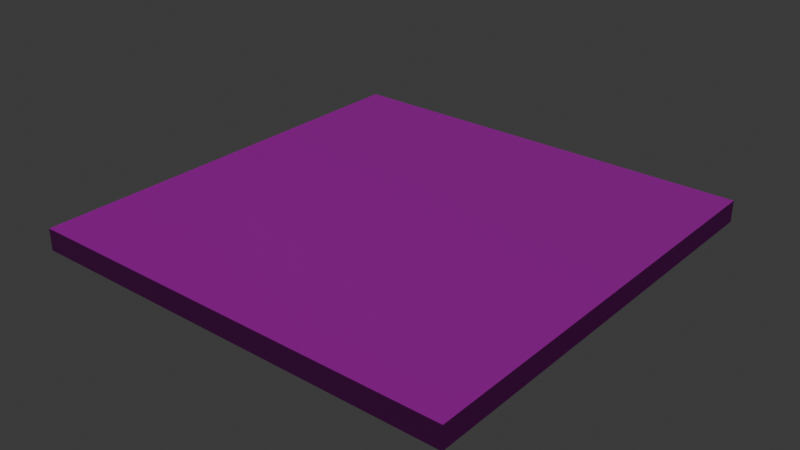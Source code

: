 # Source: library2.blend  (saved by Blender 4.3.34; exported with 4.5.12 LTS)
import bpy
from mathutils import Matrix  # noqa: F401  (used for matrix-valued properties, if any)

bpy.ops.wm.read_factory_settings(use_empty=True)
scene = bpy.context.scene
scene.name = 'Scene'

# ---- collections
col_collection = bpy.data.collections.new('Collection'); scene.collection.children.link(col_collection)

# ---- images (referenced by path relative to the original .blend; pixels are not part of the script)
import os
ASSET_DIR = os.environ.get("B2B_ASSET_DIR", "")  # directory of the original .blend (textures are referenced by path, not embedded)
HERE = os.path.dirname(os.path.abspath(__file__))  # packed textures are extracted next to this script under _unpacked/

def load_image(name, relpath, width, height, colorspace="sRGB"):
    """Load a texture the original file referenced (path relative to the .blend, or extracted next to this script)."""
    p = next((c for c in (os.path.join(HERE, relpath), os.path.join(ASSET_DIR, relpath)) if relpath and os.path.exists(c)), "")
    if p:
        img = bpy.data.images.load(p, check_existing=True)
        img.name = name
    else:  # same state as the original file: an image datablock whose file is absent (Cycles renders it pink)
        img = bpy.data.images.new(name, width, height)
        img.source = "FILE"
        img.filepath = "//" + (relpath or name)
    img.colorspace_settings.name = colorspace
    return img
img_concrete = load_image('concrete', 'concrete_normal.jpg', 1024, 1024, 'sRGB')
img_concrete_color_jpg = load_image('concrete_color.jpg', 'concrete_color.jpg', 1024, 1024, 'sRGB')
img_concrete_normal_jpg = load_image('concrete_normal.jpg', 'concrete_normal.jpg', 1024, 1024, 'Non-Color')

# ---- materials (node trees are filled in below, after node groups)
mat_concrete = bpy.data.materials.new('Concrete')
mat_concrete.alpha_threshold = 0.0
mat_concrete.preview_render_type = 'CUBE'
mat_concrete.roughness = 0.5
mat_concrete.line_color = (0.0, 0.0, 0.0, 1.0)
mat_concrete_baked = bpy.data.materials.new('Concrete Baked')
mat_concrete_baked.preview_render_type = 'CUBE'

# ---- material node trees
mat_concrete.use_nodes = True; mat_concrete.node_tree.nodes.clear()
_N = mat_concrete.node_tree.nodes; _L = mat_concrete.node_tree.links
n0 = _N.new('ShaderNodeOutputMaterial'); n0.name = 'Material Output'; n0.location = (476, 623)
n1 = _N.new('ShaderNodeBsdfPrincipled'); n1.name = 'Principled BSDF'; n1.location = (-48, 727)
n1.inputs[1].default_value = 0.7045
n1.inputs[2].default_value = 0.7909
n1.inputs[3].default_value = 1.45
n2 = _N.new('ShaderNodeTexNoise'); n2.name = 'Noise Texture'; n2.location = (-661, 634)
n2.inputs[2].default_value = 1.0
n2.inputs[3].default_value = 4.0
n2.inputs[4].default_value = 1.0
n2.inputs[5].default_value = 3.0
n3 = _N.new('ShaderNodeMapping'); n3.name = 'Mapping'; n3.location = (-841, 594)
n3.vector_type = 'VECTOR'
n3.inputs[2].default_value = (-0.4171, 1.728, 0.199)
n4 = _N.new('ShaderNodeTexCoord'); n4.name = 'Texture Coordinate'; n4.location = (-1021, 594)
n5 = _N.new('ShaderNodeValToRGB'); n5.name = 'Color Ramp'; n5.location = (-386, 673)
while len(n5.color_ramp.elements) > 1: n5.color_ramp.elements.remove(n5.color_ramp.elements[-1])
n5.color_ramp.elements[0].position = 0.0; n5.color_ramp.elements[0].color = (0.0, 0.0, 0.0, 1.0)
_e = n5.color_ramp.elements.new(1.0); _e.color = (1.0, 1.0, 1.0, 1.0)
n6 = _N.new('ShaderNodeBump'); n6.name = 'Bump'; n6.location = (-38, 204)
n6.inputs[0].default_value = 0.8
n6.inputs[1].default_value = 0.2
n6.inputs[2].default_value = 1.0
n7 = _N.new('ShaderNodeTexNoise'); n7.name = 'Noise Texture.001'; n7.location = (-988, 258)
n7.inputs[2].default_value = 1.0
n7.inputs[3].default_value = 4.0
n7.inputs[4].default_value = 0.6
n7.inputs[5].default_value = 3.0
n8 = _N.new('ShaderNodeMapping'); n8.name = 'Mapping.001'; n8.location = (-1185, 261)
n8.vector_type = 'VECTOR'
n9 = _N.new('ShaderNodeTexCoord'); n9.name = 'Texture Coordinate.001'; n9.location = (-1365, 261)
n10 = _N.new('ShaderNodeValToRGB'); n10.name = 'Color Ramp.001'; n10.location = (-636, 280)
while len(n10.color_ramp.elements) > 1: n10.color_ramp.elements.remove(n10.color_ramp.elements[-1])
n10.color_ramp.elements[0].position = 0.0; n10.color_ramp.elements[0].color = (0.0, 0.0, 0.0, 1.0)
_e = n10.color_ramp.elements.new(0.2318); _e.color = (0.0, 0.0, 0.0, 1.0)
_e = n10.color_ramp.elements.new(0.4818); _e.color = (1.0, 1.0, 1.0, 1.0)
n11 = _N.new('ShaderNodeTexNoise'); n11.name = 'Noise Texture.002'; n11.location = (-977, -82)
n11.inputs[2].default_value = 1.0
n11.inputs[3].default_value = 4.0
n11.inputs[4].default_value = 1.0
n11.inputs[5].default_value = 3.0
n12 = _N.new('ShaderNodeMapping'); n12.name = 'Mapping.002'; n12.location = (-1174, -79)
n12.vector_type = 'VECTOR'
n12.inputs[2].default_value = (-0.2496, 0.3229, 2.264)
n13 = _N.new('ShaderNodeTexCoord'); n13.name = 'Texture Coordinate.002'; n13.location = (-1354, -79)
n14 = _N.new('ShaderNodeValToRGB'); n14.name = 'Color Ramp.002'; n14.location = (-680, -56)
while len(n14.color_ramp.elements) > 1: n14.color_ramp.elements.remove(n14.color_ramp.elements[-1])
n14.color_ramp.elements[0].position = 0.0; n14.color_ramp.elements[0].color = (0.0, 0.0, 0.0, 1.0)
_e = n14.color_ramp.elements.new(1.0); _e.color = (1.0, 1.0, 1.0, 1.0)
n15 = _N.new('ShaderNodeMix'); n15.name = 'Mix'; n15.location = (-300, 41)
n15.inputs[0].default_value = 0.1583
n16 = _N.new('ShaderNodeTexImage'); n16.name = 'Image Texture'; n16.location = (662, 1022)
n16.image = img_concrete
_L.new(n3.outputs[0], n2.inputs[0])
_L.new(n4.outputs[3], n3.inputs[0])
_L.new(n2.outputs[0], n5.inputs[0])
_L.new(n8.outputs[0], n7.inputs[0])
_L.new(n9.outputs[3], n8.inputs[0])
_L.new(n7.outputs[0], n10.inputs[0])
_L.new(n6.outputs[0], n1.inputs[5])
_L.new(n12.outputs[0], n11.inputs[0])
_L.new(n13.outputs[3], n12.inputs[0])
_L.new(n11.outputs[0], n14.inputs[0])
_L.new(n10.outputs[0], n15.inputs[2])
_L.new(n14.outputs[0], n15.inputs[3])
_L.new(n5.outputs[0], n1.inputs[0])
_L.new(n15.outputs[0], n6.inputs[3])
_L.new(n1.outputs[0], n0.inputs[0])
n0.is_active_output = True
mat_concrete_baked.use_nodes = True; mat_concrete_baked.node_tree.nodes.clear()
_N = mat_concrete_baked.node_tree.nodes; _L = mat_concrete_baked.node_tree.links
n0 = _N.new('ShaderNodeBsdfPrincipled'); n0.name = 'Principled BSDF'; n0.location = (10, 300)
n1 = _N.new('ShaderNodeOutputMaterial'); n1.name = 'Material Output'; n1.location = (300, 300)
n2 = _N.new('ShaderNodeTexImage'); n2.name = 'Image Texture'; n2.location = (88, -40)
n2.label = 'Base Color'
n2.image = img_concrete_color_jpg
n3 = _N.new('ShaderNodeTexImage'); n3.name = 'Image Texture.001'; n3.location = (88, -320)
n3.label = 'Normal'
n3.image = img_concrete_normal_jpg
n4 = _N.new('ShaderNodeNormalMap'); n4.name = 'Normal Map'; n4.location = (-240, 220)
n5 = _N.new('ShaderNodeMapping'); n5.name = 'Mapping'; n5.location = (230, -40)
n6 = _N.new('NodeReroute'); n6.name = 'Reroute'; n6.location = (38, -420)
n6.width = 16
n6.socket_idname = 'NodeSocketVector'
n7 = _N.new('ShaderNodeTexCoord'); n7.name = 'Texture Coordinate'; n7.location = (30, -40)
n8 = _N.new('NodeFrame'); n8.name = 'Frame'; n8.location = (-1270, 340)
n8.label = 'Mapping'
n8.width = 400
n9 = _N.new('NodeFrame'); n9.name = 'Frame.001'; n9.location = (-628, 540)
n9.label = 'Textures'
n9.width = 358
n2.parent = n9
n3.parent = n9
n5.parent = n8
n6.parent = n9
n7.parent = n8
_L.new(n0.outputs[0], n1.inputs[0])
_L.new(n3.outputs[0], n4.inputs[1])
_L.new(n6.outputs[0], n2.inputs[0])
_L.new(n6.outputs[0], n3.inputs[0])
_L.new(n5.outputs[0], n6.inputs[0])
_L.new(n7.outputs[2], n5.inputs[0])
_L.new(n2.outputs[0], n0.inputs[0])
_L.new(n4.outputs[0], n0.inputs[5])
n1.is_active_output = True

# ---- world
world_world = bpy.data.worlds.new('World'); scene.world = world_world
world_world.use_nodes = True; world_world.node_tree.nodes.clear()
_N = world_world.node_tree.nodes; _L = world_world.node_tree.links
n0 = _N.new('ShaderNodeOutputWorld'); n0.name = 'World Output'; n0.location = (300, 300)
n1 = _N.new('ShaderNodeBackground'); n1.name = 'Background'; n1.location = (10, 300)
n1.inputs[0].default_value = (0.05088, 0.05088, 0.05088, 1.0)
_L.new(n1.outputs[0], n0.inputs[0])
n0.is_active_output = True
world_world.color = (0.05088, 0.05088, 0.05088)
world_world.sun_shadow_jitter_overblur = 0.0

# ---- lights
light_point = bpy.data.lights.new('Point', 'POINT')
light_sun = bpy.data.lights.new('Sun', 'SUN')
light_sun.energy = 1.0

# ---- meshes
me_cube = bpy.data.meshes.new('Cube')
me_cube.from_pydata([(10.0, 10.0, 0.0), (10.0, 10.0, -1.0), (10.0, -10.0, 0.0), (10.0, -10.0, -1.0), (-10.0, 10.0, 0.0), (-10.0, 10.0, -1.0), (-10.0, -10.0, 0.0), (-10.0, -10.0, -1.0)], [], [(0, 4, 6, 2), (3, 2, 6, 7), (7, 6, 4, 5), (5, 1, 3, 7), (1, 0, 2, 3), (5, 4, 0, 1)])
me_cube.polygons.foreach_set('material_index', [1, 1, 1, 1, 1, 1])
_uv = me_cube.uv_layers.new(name='UVMap')
_uv.uv.foreach_set('vector', [0.4999, 0.0001447, 0.4999, 0.4999, 0.0001446, 0.4999, 0.0001447, 0.0001446, 0.5251, 0.4999, 0.5001, 0.4999, 0.5001, 0.0001446, 0.5251, 0.0001446, 0.5251, 0.9999, 0.5001, 0.9999, 0.5001, 0.5001, 0.5251, 0.5001, 0.4999, 0.5001, 0.4999, 0.9999, 0.0001446, 0.9999, 0.0001447, 0.5001, 0.5504, 0.4999, 0.5254, 0.4999, 0.5254, 0.0001446, 0.5504, 0.0001446, 0.5504, 0.9999, 0.5254, 0.9999, 0.5254, 0.5001, 0.5504, 0.5001])
me_cube.materials.append(mat_concrete)
me_cube.materials.append(mat_concrete_baked)
me_cube.use_mirror_vertex_groups = False
me_cube.update()

# ---- objects
ob_base = bpy.data.objects.new('Base', me_cube)
ob_point = bpy.data.objects.new('Point', light_point)
ob_sun = bpy.data.objects.new('Sun', light_sun)

# ---- transforms, parenting, visibility, modifiers, constraints
ob_base.location = (0.0, 0.0, 0.0)
ob_base.lock_rotations_4d = False
ob_base.empty_display_type = 'ARROWS'
ob_base.lineart.crease_threshold = 0.0
ob_point.location = (0.0, 0.0, 10.0)
ob_sun.location = (0.0, 0.0, 10.0)
ob_sun.rotation_euler = (0.0, 0.5236, -0.5236)

# ---- collection membership
col_collection.objects.link(ob_base)
col_collection.objects.link(ob_point)
col_collection.objects.link(ob_sun)

# ---- scene / render settings (as saved in the file)
scene.frame_start = 1; scene.frame_end = 250; scene.frame_set(0)
scene.render.engine = 'BLENDER_EEVEE_NEXT'
scene.cycles.bake_type = 'NORMAL'
bpy.context.view_layer.update()

# ---- added for rendering (the .blend has no active camera): camera
cam_auto = bpy.data.cameras.new('AutoCamera')
cam_auto.lens = 50.0
cam_auto.sensor_width = 36.0
cam_auto.clip_end = 1000.0
ob_auto_camera = bpy.data.objects.new('AutoCamera', cam_auto)
scene.collection.objects.link(ob_auto_camera)
ob_auto_camera.location = (26.1857, -31.4228, 20.4485)
ob_auto_camera.rotation_euler = (1.09748, -7.21219e-08, 0.694738)
scene.camera = ob_auto_camera
bpy.context.view_layer.update()
